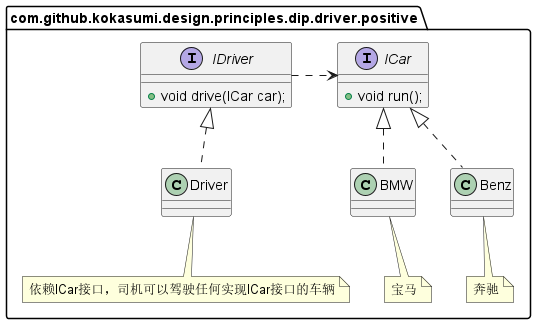

The diagram above was rendered by PlantUML. Its source (embedded in the PNG):
@startuml
package com.github.kokasumi.design.principles.dip.driver.positive {
    interface ICar {
        + void run();
    }
    interface IDriver {
        + void drive(ICar car);
    }
    ICar <...left IDriver
    class Benz implements ICar{}
    note bottom of Benz: 奔驰
    class BMW implements ICar{}
    note bottom of BMW: 宝马
    class Driver implements IDriver{}
    note bottom of Driver: 依赖ICar接口，司机可以驾驶任何实现ICar接口的车辆
}
@enduml